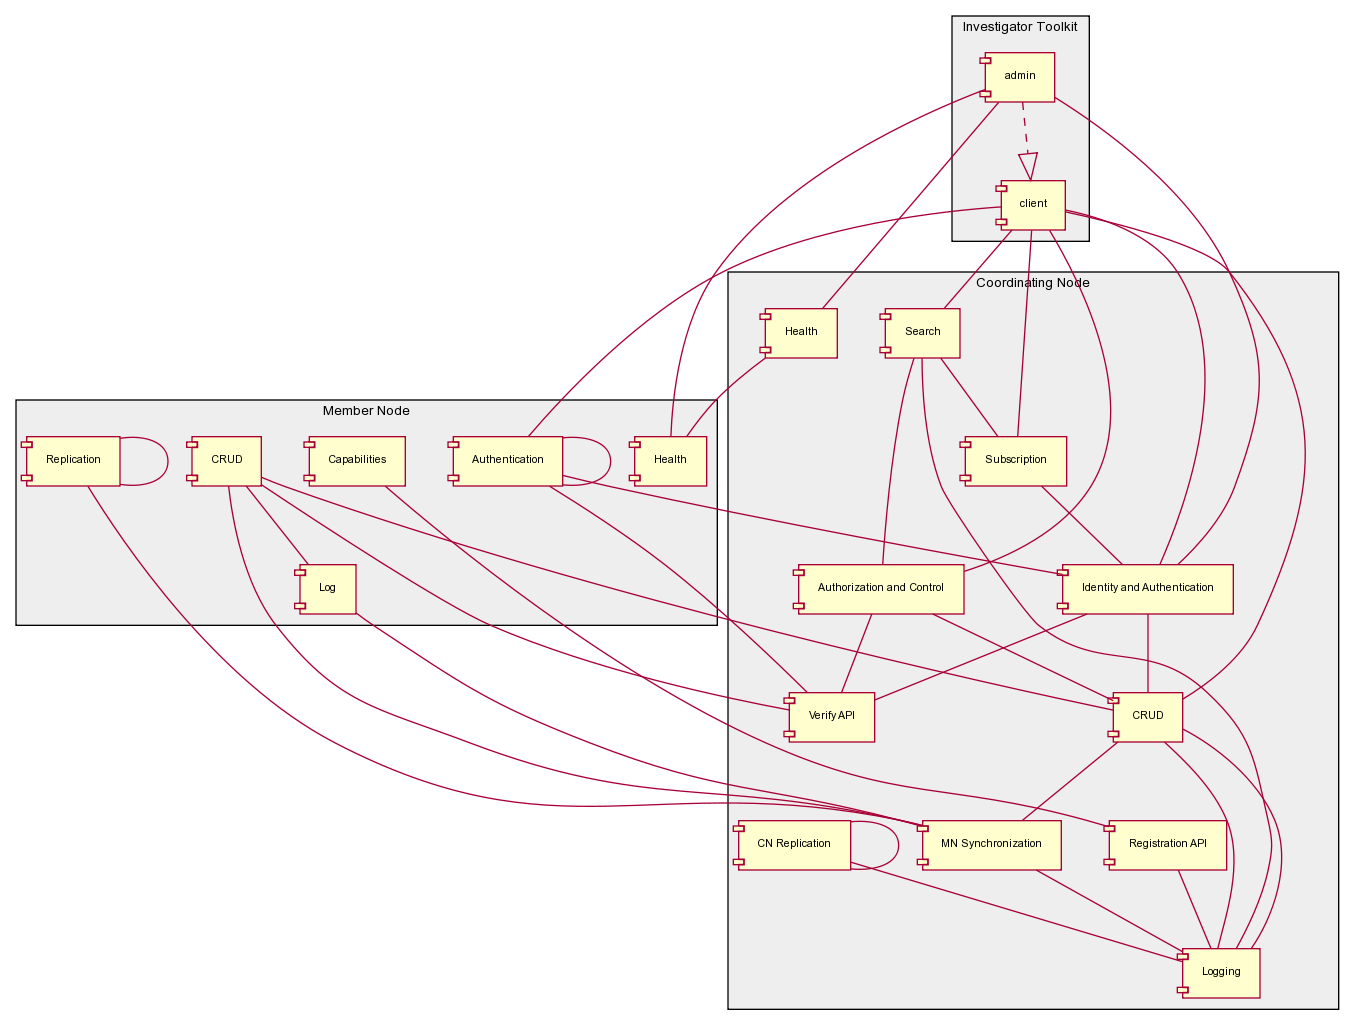

The diagram above was rendered by PlantUML. Its source (embedded in the PNG):
@startuml images/dataone_components.png
skinparam activityFontColor black
skinparam activityFontSize 10
skinparam activityFontName arial
skinparam activityArrowFontColor black
skinparam activityArrowFontSize 10
skinparam activityArrowFontName arial
skinparam classArrowFontColor black
skinparam classArrowFontSize 10
skinparam classArrowFontName arial
skinparam classAttributeFontColor black
skinparam classAttributeFontSize 10
skinparam classAttributeFontName arial
skinparam classFontColor black
skinparam classFontSize 10
skinparam classFontName arial
skinparam componentFontColor black
skinparam componentFontSize 10
skinparam componentFontName arial
skinparam componentArrowFontColor black
skinparam componentArrowFontSize 10
skinparam componentArrowFontName arial
skinparam noteFontColor black
skinparam noteFontSize 10
skinparam noteFontName arial
skinparam packageFontColor black
skinparam packageFontSize 10
skinparam packageFontName arial
skinparam sequenceActorFontColor black
skinparam sequenceActorFontSize 10
skinparam sequenceActorFontName arial
skinparam sequenceArrowFontColor black
skinparam sequenceArrowFontSize 10
skinparam sequenceArrowFontName arial
skinparam sequenceGroupingFontColor black
skinparam sequenceGroupingFontSize 10
skinparam sequenceGroupingFontName arial
skinparam sequenceGroupingHeaderFontColor black
skinparam sequenceGroupingHeaderFontSize 10
skinparam sequenceGroupingHeaderFontName arial
skinparam sequenceParticipantFontColor black
skinparam sequenceParticipantFontSize 10
skinparam sequenceParticipantFontName arial
skinparam sequenceTitleFontColor black
skinparam sequenceTitleFontSize 10
skinparam sequenceTitleFontName arial
skinparam titleFontColor black
skinparam titleFontSize 10
skinparam titleFontName arial
skinparam usecaseFontColor black
skinparam usecaseFontSize 10
skinparam usecaseFontName arial
skinparam usecaseActorFontColor black
skinparam usecaseActorFontSize 10
skinparam usecaseActorFontName arial
skinparam usecaseArrowFontColor black
skinparam usecaseArrowFontSize 10
skinparam usecaseArrowFontName arial
skinparam componentFontSize 8
skinparam componentFontName arial
skinparam packageFontSize 10
skinparam packageFontName arial
package "Coordinating Node" #EEEEEE
component "Registration API" as CNregister
component "Verify API" as CNverify
component "CN Replication" as CNrepl
component "MN Synchronization" as MNrepl
component "Identity and Authentication" as CNIDAuth
component "Authorization and Control" as CNaccesscontrol
component "Search" as CNsearch
component "CRUD" as CNcrud
component "Health" as CNhealth
component "Logging" as CNlogging
component "Subscription" as CNsubscribe
package "Member Node" #EEEEEE
component "Replication" as repl
component "Authentication" as MNauth
component "Health" as MNhealth
component "Capabilities" as MNcaps
component "CRUD" as MNcrud
component "Log" as MNlog
package "Investigator Toolkit" #EEEEEE
component client
component admin
CNIDAuth -- CNcrud
CNIDAuth -- CNverify
CNaccesscontrol -- CNcrud
CNaccesscontrol -- CNverify
CNcrud -- CNlogging
CNcrud -- MNrepl
CNcrud -- CNlogging
CNsubscribe -- CNIDAuth
MNrepl -- CNlogging
CNsearch -- CNlogging
CNsearch -- CNsubscribe
CNsearch -- CNaccesscontrol
CNregister -- CNlogging
CNrepl -- CNrepl
CNrepl -- CNlogging
MNcaps -- CNregister
repl -- MNrepl
CNhealth -- MNhealth
MNcrud -- CNcrud
MNcrud -- CNverify
MNcrud -- MNlog
MNcrud -- MNrepl
MNauth -- CNIDAuth
MNauth -- MNauth
MNauth -- CNverify
repl -- repl
MNlog -- MNrepl
client -- CNcrud
client -- CNsearch
client -- MNauth
client -- CNIDAuth
client -- CNsubscribe
client -- CNaccesscontrol
admin ..|> client
admin -- CNIDAuth
admin -- CNhealth
admin -- MNhealth
@enduml